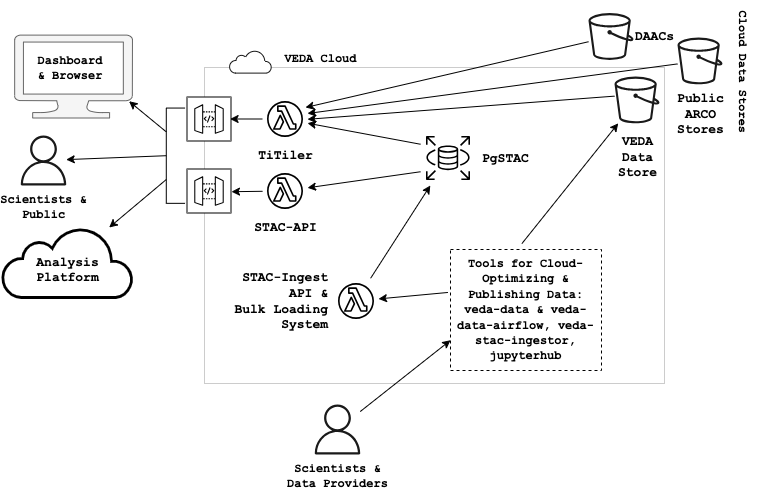

The diagram above was exported from draw.io. Its source (the exported page's mxGraphModel, read from the mxfile embedded in the PNG):
<mxGraphModel dx="409" dy="315" grid="0" gridSize="10" guides="1" tooltips="1" connect="1" arrows="1" fold="1" page="1" pageScale="1" pageWidth="850" pageHeight="1100" background="#ffffff" math="0" shadow="0">
  <root>
    <mxCell id="0" />
    <mxCell id="1" parent="0" />
    <mxCell id="2" value="" style="rounded=0;whiteSpace=wrap;html=1;opacity=20;labelBackgroundColor=none;" parent="1" vertex="1">
      <mxGeometry x="283" y="335" width="460" height="316" as="geometry" />
    </mxCell>
    <mxCell id="3" value="&lt;div align=&quot;left&quot;&gt;&lt;font style=&quot;font-size: 13px;&quot; face=&quot;Courier New&quot;&gt;&lt;b&gt;PgSTAC&lt;/b&gt;&lt;/font&gt;&lt;/div&gt;" style="points=[[0,0,0],[0.25,0,0],[0.5,0,0],[0.75,0,0],[1,0,0],[0,1,0],[0.25,1,0],[0.5,1,0],[0.75,1,0],[1,1,0],[0,0.25,0],[0,0.5,0],[0,0.75,0],[1,0.25,0],[1,0.5,0],[1,0.75,0]];outlineConnect=0;gradientDirection=north;dashed=0;verticalLabelPosition=middle;verticalAlign=middle;align=left;html=1;fontSize=12;fontStyle=0;aspect=fixed;shape=mxgraph.aws4.resourceIcon;resIcon=mxgraph.aws4.rds;rounded=0;labelPosition=right;spacingLeft=5;labelBackgroundColor=none;" parent="1" vertex="1">
      <mxGeometry x="499" y="398" width="55" height="55" as="geometry" />
    </mxCell>
    <mxCell id="4" style="rounded=0;orthogonalLoop=1;jettySize=auto;html=1;fontColor=default;labelBackgroundColor=none;startArrow=classic;startFill=1;endArrow=none;endFill=0;strokeWidth=1;" parent="1" edge="1">
      <mxGeometry relative="1" as="geometry">
        <mxPoint x="693.0004926572396" y="363.6430206225589" as="targetPoint" />
        <mxPoint x="386" y="386.802636722992" as="sourcePoint" />
      </mxGeometry>
    </mxCell>
    <mxCell id="5" style="rounded=0;orthogonalLoop=1;jettySize=auto;html=1;entryX=0;entryY=0.25;entryDx=0;entryDy=0;entryPerimeter=0;fontColor=default;labelBackgroundColor=none;startArrow=classic;startFill=1;endArrow=none;endFill=0;strokeWidth=1;" parent="1" source="6" target="3" edge="1">
      <mxGeometry relative="1" as="geometry" />
    </mxCell>
    <mxCell id="6" value="&lt;font style=&quot;font-size: 13px;&quot; face=&quot;Courier New&quot;&gt;&lt;b&gt;&lt;font style=&quot;font-size: 13px;&quot;&gt;TiTiler&lt;/font&gt;&lt;/b&gt;&lt;/font&gt;" style="outlineConnect=0;dashed=0;verticalLabelPosition=bottom;verticalAlign=top;align=center;html=1;fontSize=12;fontStyle=0;aspect=fixed;shape=mxgraph.aws4.resourceIcon;resIcon=mxgraph.aws4.lambda_function;rounded=0;labelBackgroundColor=none;" parent="1" vertex="1">
      <mxGeometry x="341" y="364" width="45" height="45" as="geometry" />
    </mxCell>
    <mxCell id="7" style="rounded=0;orthogonalLoop=1;jettySize=auto;html=1;entryX=0;entryY=0.75;entryDx=0;entryDy=0;entryPerimeter=0;fontColor=default;labelBackgroundColor=none;startArrow=classic;startFill=1;endArrow=none;endFill=0;strokeWidth=1;" parent="1" source="8" target="3" edge="1">
      <mxGeometry relative="1" as="geometry" />
    </mxCell>
    <mxCell id="8" value="&lt;font face=&quot;Courier New&quot;&gt;&lt;b&gt;&lt;font style=&quot;font-size: 13px;&quot;&gt;STAC-API&lt;/font&gt;&lt;/b&gt;&lt;/font&gt;" style="outlineConnect=0;dashed=0;verticalLabelPosition=bottom;verticalAlign=top;align=center;html=1;fontSize=12;fontStyle=0;aspect=fixed;shape=mxgraph.aws4.resourceIcon;resIcon=mxgraph.aws4.lambda_function;rounded=0;labelBackgroundColor=none;" parent="1" vertex="1">
      <mxGeometry x="341" y="436" width="45" height="45" as="geometry" />
    </mxCell>
    <mxCell id="9" style="edgeStyle=none;rounded=0;orthogonalLoop=1;jettySize=auto;html=1;entryX=0.5;entryY=1;entryDx=0;entryDy=0;fontColor=default;labelBackgroundColor=none;startArrow=classic;startFill=1;endArrow=none;endFill=0;strokeWidth=1;" parent="1" source="10" target="21" edge="1">
      <mxGeometry relative="1" as="geometry" />
    </mxCell>
    <mxCell id="10" value="&lt;div&gt;&lt;font face=&quot;Courier New&quot;&gt;&lt;b&gt;Scientists &amp;amp; &lt;br&gt;&lt;/b&gt;&lt;/font&gt;&lt;/div&gt;&lt;div&gt;&lt;font face=&quot;Courier New&quot;&gt;&lt;b&gt;Public&lt;/b&gt;&lt;/font&gt;&lt;/div&gt;" style="outlineConnect=0;dashed=0;verticalLabelPosition=bottom;verticalAlign=top;align=center;html=1;fontSize=12;fontStyle=0;aspect=fixed;pointerEvents=1;shape=mxgraph.aws4.user;rounded=0;labelBackgroundColor=none;strokeWidth=1;fillColor=#1A1A1A;" parent="1" vertex="1">
      <mxGeometry x="97" y="403" width="50" height="50" as="geometry" />
    </mxCell>
    <mxCell id="11" style="edgeStyle=none;rounded=0;orthogonalLoop=1;jettySize=auto;html=1;entryX=0.75;entryY=1;entryDx=0;entryDy=0;fontColor=default;labelBackgroundColor=none;startArrow=classic;startFill=1;endArrow=none;endFill=0;strokeWidth=1;" parent="1" source="12" target="21" edge="1">
      <mxGeometry relative="1" as="geometry" />
    </mxCell>
    <mxCell id="12" value="&lt;div&gt;&lt;b&gt;&amp;nbsp; &lt;br&gt;&lt;/b&gt;&lt;/div&gt;&lt;div&gt;&lt;b&gt;Analysis &lt;br&gt;&lt;/b&gt;&lt;/div&gt;&lt;div&gt;&lt;b&gt;Platform&lt;/b&gt;&lt;/div&gt;" style="html=1;outlineConnect=0;fillColor=none;gradientDirection=north;strokeWidth=2;shape=mxgraph.networks.cloud;fontFamily=Courier New;fontSize=13;rounded=0;labelBackgroundColor=none;" parent="1" vertex="1">
      <mxGeometry x="80.96000000000001" y="495" width="130" height="70" as="geometry" />
    </mxCell>
    <mxCell id="13" style="edgeStyle=none;rounded=0;orthogonalLoop=1;jettySize=auto;html=1;entryX=0;entryY=0.75;entryDx=0;entryDy=0;fontFamily=Courier New;fontColor=default;labelBackgroundColor=none;strokeWidth=1;" parent="1" source="14" target="26" edge="1">
      <mxGeometry relative="1" as="geometry" />
    </mxCell>
    <mxCell id="14" value="&lt;div&gt;&lt;b&gt;&lt;font face=&quot;Courier New&quot;&gt;Scientists &amp;amp; &lt;br&gt;&lt;/font&gt;&lt;/b&gt;&lt;/div&gt;&lt;div&gt;&lt;b&gt;&lt;font face=&quot;Courier New&quot;&gt;Data Providers&lt;/font&gt;&lt;/b&gt;&lt;/div&gt;" style="outlineConnect=0;strokeColor=none;dashed=0;verticalLabelPosition=bottom;verticalAlign=top;align=center;html=1;fontSize=12;fontStyle=0;aspect=fixed;pointerEvents=1;shape=mxgraph.aws4.user;rounded=0;labelBackgroundColor=none;fillColor=#1A1A1A;" parent="1" vertex="1">
      <mxGeometry x="391" y="672" width="50" height="50" as="geometry" />
    </mxCell>
    <mxCell id="15" value="&lt;div&gt;&lt;b&gt;&amp;nbsp; &lt;br&gt;&lt;/b&gt;&lt;/div&gt;&lt;div&gt;&lt;br&gt;&lt;/div&gt;" style="html=1;outlineConnect=0;gradientDirection=north;strokeWidth=2;shape=mxgraph.networks.cloud;fontFamily=Courier New;fontSize=13;aspect=fixed;rounded=0;labelBackgroundColor=none;" parent="1" vertex="1">
      <mxGeometry x="308" y="318" width="42" height="22.61" as="geometry" />
    </mxCell>
    <mxCell id="16" style="rounded=0;orthogonalLoop=1;jettySize=auto;html=1;fontColor=default;labelBackgroundColor=none;startArrow=classic;startFill=1;endArrow=none;endFill=0;strokeWidth=1;" parent="1" source="3" target="32" edge="1">
      <mxGeometry relative="1" as="geometry">
        <mxPoint x="525" y="460" as="sourcePoint" />
        <mxPoint x="455.75" y="501" as="targetPoint" />
      </mxGeometry>
    </mxCell>
    <mxCell id="17" value="" style="verticalLabelPosition=bottom;html=1;verticalAlign=top;align=center;shape=mxgraph.azure.computer;pointerEvents=1;rounded=0;labelBackgroundColor=none;fillColor=#f5f5f5;fontColor=#333333;strokeColor=#666666;" parent="1" vertex="1">
      <mxGeometry x="93" y="302.5" width="117.95588235294117" height="83" as="geometry" />
    </mxCell>
    <mxCell id="18" style="edgeStyle=none;rounded=0;orthogonalLoop=1;jettySize=auto;html=1;entryX=0.25;entryY=1;entryDx=0;entryDy=0;fontColor=default;exitX=0.971;exitY=0.798;exitDx=0;exitDy=0;exitPerimeter=0;labelBackgroundColor=none;startArrow=classic;startFill=1;endArrow=none;endFill=0;strokeWidth=1;" parent="1" source="17" target="21" edge="1">
      <mxGeometry relative="1" as="geometry" />
    </mxCell>
    <mxCell id="19" value="&lt;font style=&quot;font-size: 12px;&quot;&gt;&lt;b&gt;&lt;font style=&quot;font-size: 12px;&quot; face=&quot;Courier New&quot;&gt;Dashboard &lt;br&gt;&amp;amp; Browser&lt;/font&gt;&lt;/b&gt;&lt;/font&gt;" style="whiteSpace=wrap;html=1;verticalAlign=top;fillColor=none;strokeColor=none;gradientDirection=north;dashed=0;fontStyle=0;rounded=0;labelBackgroundColor=none;align=center;" parent="1" vertex="1">
      <mxGeometry x="99.43" y="314" width="99.81" height="42.5" as="geometry" />
    </mxCell>
    <mxCell id="21" value="" style="shape=partialRectangle;whiteSpace=wrap;html=1;bottom=1;right=1;left=1;top=0;fillColor=none;routingCenterX=-0.5;rotation=90;rounded=0;labelBackgroundColor=none;strokeWidth=1;" parent="1" vertex="1">
      <mxGeometry x="206.53" y="413.83" width="95.28" height="18.75" as="geometry" />
    </mxCell>
    <mxCell id="22" value="&lt;font face=&quot;Courier New&quot;&gt;&lt;b&gt;Cloud Data Stores&lt;/b&gt;&lt;/font&gt;" style="text;html=1;strokeColor=none;fillColor=none;align=center;verticalAlign=middle;whiteSpace=wrap;rounded=0;rotation=90;labelBackgroundColor=none;" parent="1" vertex="1">
      <mxGeometry x="751" y="324.83" width="143" height="30" as="geometry" />
    </mxCell>
    <mxCell id="23" value="&lt;font face=&quot;Courier New&quot;&gt;&lt;b&gt;&lt;font style=&quot;font-size: 13px;&quot;&gt;VEDA &lt;br&gt;Data &lt;br&gt;Store&lt;/font&gt;&lt;/b&gt;&lt;/font&gt;" style="outlineConnect=0;strokeColor=none;dashed=0;verticalLabelPosition=bottom;verticalAlign=top;align=center;html=1;fontSize=12;fontStyle=0;aspect=fixed;pointerEvents=1;shape=mxgraph.aws4.bucket;rounded=0;strokeWidth=1;labelPosition=center;spacingTop=4;labelBackgroundColor=none;fillColor=#1A1A1A;" parent="1" vertex="1">
      <mxGeometry x="693" y="344" width="45" height="46.81" as="geometry" />
    </mxCell>
    <mxCell id="24" value="&lt;font face=&quot;Courier New&quot;&gt;&lt;b&gt;&lt;font style=&quot;font-size: 13px;&quot;&gt;DAACs&lt;/font&gt;&lt;/b&gt;&lt;/font&gt;" style="outlineConnect=0;dashed=0;verticalLabelPosition=middle;verticalAlign=middle;align=left;html=1;fontSize=12;fontStyle=0;aspect=fixed;pointerEvents=1;shape=mxgraph.aws4.bucket;rounded=0;strokeWidth=1;labelPosition=right;spacingRight=4;labelBackgroundColor=none;fillColor=#1A1A1A;" parent="1" vertex="1">
      <mxGeometry x="667" y="280.6" width="45" height="46.81" as="geometry" />
    </mxCell>
    <mxCell id="25" value="&lt;font face=&quot;Courier New&quot;&gt;&lt;span style=&quot;font-size: 13px;&quot;&gt;&lt;b&gt;Public&lt;br&gt;ARCO &lt;br&gt;Stores&lt;/b&gt;&lt;/span&gt;&lt;/font&gt;" style="outlineConnect=0;strokeColor=none;dashed=0;verticalLabelPosition=bottom;verticalAlign=top;align=center;html=1;fontSize=12;fontStyle=0;aspect=fixed;pointerEvents=1;shape=mxgraph.aws4.bucket;rounded=0;strokeWidth=1;labelPosition=center;labelBackgroundColor=none;fillColor=#1A1A1A;" parent="1" vertex="1">
      <mxGeometry x="756" y="305" width="45" height="46.81" as="geometry" />
    </mxCell>
    <mxCell id="26" value="&lt;font face=&quot;Courier New&quot;&gt;&lt;b&gt;Tools for Cloud-Optimizing &amp;amp; Publishing Data: veda-data &amp;amp; veda-data-airflow, veda-stac-ingestor, jupyterhub&lt;/b&gt;&lt;/font&gt;" style="whiteSpace=wrap;html=1;verticalAlign=top;fillColor=none;gradientDirection=north;dashed=1;fontStyle=0;rounded=0;labelBackgroundColor=none;" parent="1" vertex="1">
      <mxGeometry x="529" y="517" width="151" height="121" as="geometry" />
    </mxCell>
    <mxCell id="27" style="rounded=0;orthogonalLoop=1;jettySize=auto;html=1;entryX=-0.017;entryY=0.355;entryDx=0;entryDy=0;entryPerimeter=0;fontColor=default;labelBackgroundColor=none;startArrow=classic;startFill=1;endArrow=none;endFill=0;strokeWidth=1;" parent="1" source="32" target="26" edge="1">
      <mxGeometry relative="1" as="geometry">
        <mxPoint x="450" y="580" as="sourcePoint" />
        <mxPoint x="564" y="450" as="targetPoint" />
      </mxGeometry>
    </mxCell>
    <mxCell id="28" value="" style="edgeStyle=none;rounded=0;orthogonalLoop=1;jettySize=auto;html=1;fontFamily=Courier New;fontColor=default;exitX=0.473;exitY=-0.049;exitDx=0;exitDy=0;exitPerimeter=0;labelBackgroundColor=none;strokeWidth=1;" parent="1" source="26" target="23" edge="1">
      <mxGeometry relative="1" as="geometry">
        <mxPoint x="623.4300518134714" y="560" as="sourcePoint" />
        <mxPoint x="730" y="470" as="targetPoint" />
      </mxGeometry>
    </mxCell>
    <mxCell id="29" value="&lt;b&gt;VEDA Cloud&lt;/b&gt;" style="text;html=1;strokeColor=none;fillColor=none;align=center;verticalAlign=middle;whiteSpace=wrap;rounded=0;fontFamily=Courier New;labelBackgroundColor=none;" parent="1" vertex="1">
      <mxGeometry x="344" y="316.01" width="111" height="22.6" as="geometry" />
    </mxCell>
    <mxCell id="30" style="rounded=0;orthogonalLoop=1;jettySize=auto;html=1;fontColor=default;labelBackgroundColor=none;startArrow=classic;startFill=1;endArrow=none;endFill=0;strokeWidth=1;" parent="1" target="6" edge="1">
      <mxGeometry relative="1" as="geometry">
        <mxPoint x="308.6022222222223" y="386.4984237911574" as="sourcePoint" />
        <mxPoint x="509" y="401" as="targetPoint" />
      </mxGeometry>
    </mxCell>
    <mxCell id="31" style="rounded=0;orthogonalLoop=1;jettySize=auto;html=1;fontColor=default;labelBackgroundColor=none;startArrow=classic;startFill=1;endArrow=none;endFill=0;exitX=1;exitY=0.5;exitDx=0;exitDy=0;strokeWidth=1;" parent="1" target="8" edge="1">
      <mxGeometry relative="1" as="geometry">
        <mxPoint x="310" y="459.20000000000005" as="sourcePoint" />
        <mxPoint x="344" y="396" as="targetPoint" />
      </mxGeometry>
    </mxCell>
    <mxCell id="32" value="&lt;div style=&quot;&quot;&gt;&lt;b style=&quot;font-family: &amp;quot;Courier New&amp;quot;; background-color: initial;&quot;&gt;&lt;font style=&quot;font-size: 13px;&quot;&gt;STAC-Ingest&lt;/font&gt;&lt;/b&gt;&lt;/div&gt;&lt;font face=&quot;Courier New&quot;&gt;&lt;div style=&quot;&quot;&gt;&lt;b style=&quot;background-color: initial;&quot;&gt;&lt;font style=&quot;font-size: 13px;&quot;&gt;API &amp;amp;&lt;/font&gt;&lt;/b&gt;&lt;/div&gt;&lt;b&gt;&lt;div style=&quot;&quot;&gt;&lt;b style=&quot;background-color: initial;&quot;&gt;&lt;font style=&quot;font-size: 13px;&quot;&gt;Bulk Loading&lt;/font&gt;&lt;/b&gt;&lt;/div&gt;&lt;font style=&quot;font-size: 13px;&quot;&gt;&lt;div style=&quot;&quot;&gt;&lt;b style=&quot;background-color: initial; font-size: 12px;&quot;&gt;&lt;font style=&quot;font-size: 13px;&quot;&gt;System&lt;/font&gt;&lt;/b&gt;&lt;/div&gt;&lt;/font&gt;&lt;/b&gt;&lt;/font&gt;" style="outlineConnect=0;dashed=0;verticalLabelPosition=middle;verticalAlign=middle;align=right;html=1;fontSize=12;fontStyle=0;aspect=fixed;shape=mxgraph.aws4.resourceIcon;resIcon=mxgraph.aws4.lambda_function;rounded=0;labelPosition=left;spacingLeft=7;spacingRight=4;labelBackgroundColor=none;" parent="1" vertex="1">
      <mxGeometry x="412" y="546" width="45" height="45" as="geometry" />
    </mxCell>
    <mxCell id="33" style="rounded=0;orthogonalLoop=1;jettySize=auto;html=1;fontColor=default;labelBackgroundColor=none;startArrow=classic;startFill=1;endArrow=none;endFill=0;strokeWidth=1;" parent="1" target="24" edge="1">
      <mxGeometry relative="1" as="geometry">
        <mxPoint x="675.0004926572396" y="295.3771283719009" as="targetPoint" />
        <mxPoint x="384" y="375" as="sourcePoint" />
      </mxGeometry>
    </mxCell>
    <mxCell id="34" style="rounded=0;orthogonalLoop=1;jettySize=auto;html=1;fontColor=default;labelBackgroundColor=none;startArrow=classic;startFill=1;endArrow=none;endFill=0;strokeWidth=1;" parent="1" target="25" edge="1">
      <mxGeometry relative="1" as="geometry">
        <mxPoint x="748.0004926572396" y="310.52864170310875" as="targetPoint" />
        <mxPoint x="386" y="381" as="sourcePoint" />
      </mxGeometry>
    </mxCell>
    <mxCell id="35" value="" style="outlineConnect=0;dashed=0;verticalLabelPosition=middle;verticalAlign=bottom;align=center;html=1;whiteSpace=wrap;fontSize=10;fontStyle=1;spacing=3;shape=mxgraph.aws4.productIcon;prIcon=mxgraph.aws4.api_gateway;aspect=fixed;labelBackgroundColor=none;rounded=0;" parent="1" vertex="1">
      <mxGeometry x="265" y="364" width="45" height="45" as="geometry" />
    </mxCell>
    <mxCell id="36" value="" style="outlineConnect=0;dashed=0;verticalLabelPosition=middle;verticalAlign=bottom;align=center;html=1;whiteSpace=wrap;fontSize=10;fontStyle=1;spacing=3;shape=mxgraph.aws4.productIcon;prIcon=mxgraph.aws4.api_gateway;aspect=fixed;labelBackgroundColor=none;rounded=0;" parent="1" vertex="1">
      <mxGeometry x="265" y="436" width="45" height="45" as="geometry" />
    </mxCell>
  </root>
</mxGraphModel>